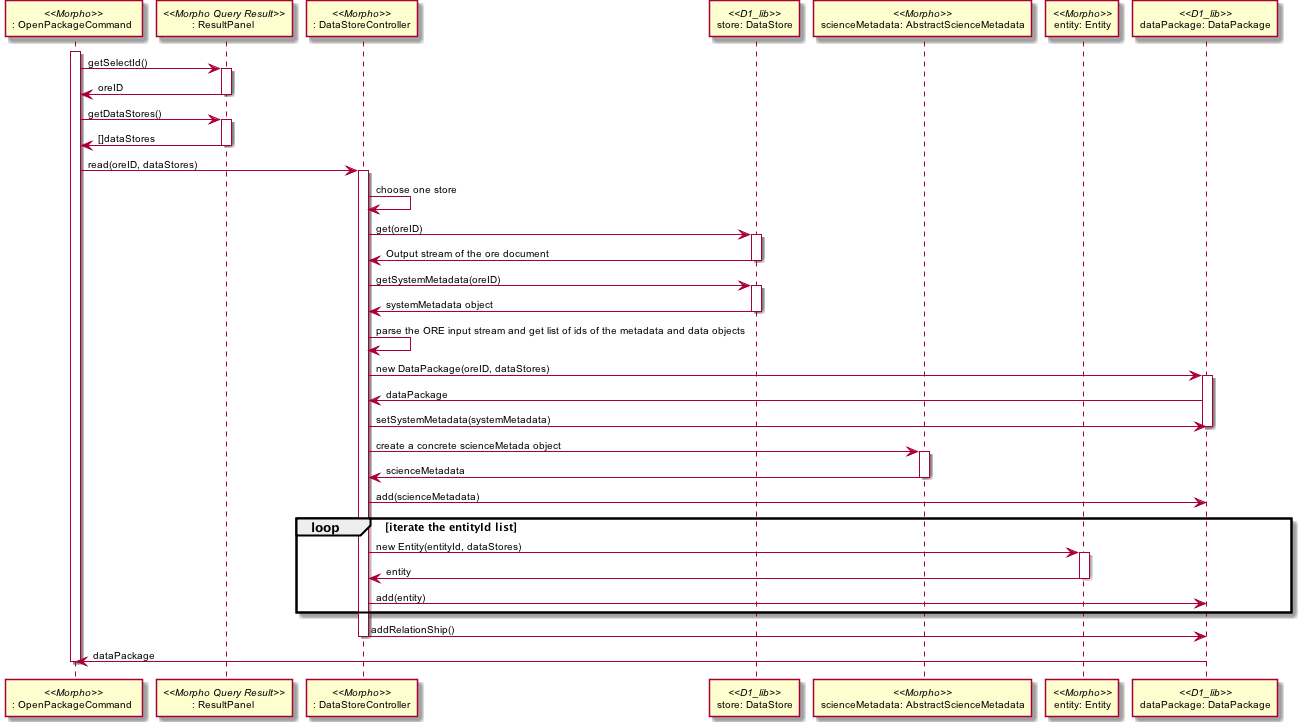

The diagram above was rendered by PlantUML. Its source (embedded in the PNG):
@startuml images/morpho_save_new_package_seq.png
skinparam activityFontColor black
skinparam activityFontSize 10
skinparam activityFontName arial
skinparam activityArrowFontColor black
skinparam activityArrowFontSize 10
skinparam activityArrowFontName arial
skinparam classArrowFontColor black
skinparam classArrowFontSize 10
skinparam classArrowFontName arial
skinparam classAttributeFontColor black
skinparam classAttributeFontSize 10
skinparam classAttributeFontName arial
skinparam classFontColor black
skinparam classFontSize 10
skinparam classFontName arial
skinparam componentFontColor black
skinparam componentFontSize 10
skinparam componentFontName arial
skinparam componentArrowFontColor black
skinparam componentArrowFontSize 10
skinparam componentArrowFontName arial
skinparam noteFontColor black
skinparam noteFontSize 10
skinparam noteFontName arial
skinparam packageFontColor black
skinparam packageFontSize 10
skinparam packageFontName arial
skinparam sequenceActorFontColor black
skinparam sequenceActorFontSize 10
skinparam sequenceActorFontName arial
skinparam sequenceArrowFontColor black
skinparam sequenceArrowFontSize 10
skinparam sequenceArrowFontName arial
skinparam sequenceGroupingFontColor black
skinparam sequenceGroupingFontSize 10
skinparam sequenceGroupingFontName arial
skinparam sequenceGroupingHeaderFontColor black
skinparam sequenceGroupingHeaderFontSize 10
skinparam sequenceGroupingHeaderFontName arial
skinparam sequenceParticipantFontColor black
skinparam sequenceParticipantFontSize 10
skinparam sequenceParticipantFontName arial
skinparam sequenceTitleFontColor black
skinparam sequenceTitleFontSize 10
skinparam sequenceTitleFontName arial
skinparam titleFontColor black
skinparam titleFontSize 10
skinparam titleFontName arial
skinparam usecaseFontColor black
skinparam usecaseFontSize 7
skinparam usecaseFontName arial
skinparam usecaseActorFontColor black
skinparam usecaseActorFontSize 7
skinparam usecaseActorFontName arial
skinparam usecaseArrowFontColor black
skinparam usecaseArrowFontSize 7
skinparam usecaseArrowFontName arial

   participant ": OpenPackageCommand " as open_package_command <<Morpho>>
   participant ": ResultPanel " as result_panel <<Morpho Query Result>>
   participant ": DataStoreController" as data_store_controller <<Morpho>>
   participant "store: DataStore" as data_store <<D1_lib>>
   participant "scienceMetadata: AbstractScienceMetadata" as abstract_metadata <<Morpho>>
   participant "entity: Entity" as entity <<Morpho>>
   participant "dataPackage: DataPackage" as d1_datapackage <<D1_lib>>

   activate open_package_command
   open_package_command -> result_panel: getSelectId()
   activate result_panel
   open_package_command <- result_panel: oreID
   deactivate result_panel
   open_package_command -> result_panel: getDataStores()
   activate result_panel
   open_package_command <- result_panel: []dataStores
   deactivate result_panel
   open_package_command -> data_store_controller: read(oreID, dataStores)
   activate data_store_controller
   data_store_controller -> data_store_controller: choose one store
   data_store_controller -> data_store: get(oreID)
   activate data_store
   data_store_controller <- data_store: Output stream of the ore document
   deactivate data_store 
   data_store_controller -> data_store: getSystemMetadata(oreID)
   activate data_store
   data_store_controller <- data_store: systemMetadata object
   deactivate data_store
   data_store_controller -> data_store_controller: parse the ORE input stream and get list of ids of the metadata and data objects
   data_store_controller -> d1_datapackage: new DataPackage(oreID, dataStores)
   activate d1_datapackage 
   data_store_controller <- d1_datapackage: dataPackage  
   data_store_controller -> d1_datapackage: setSystemMetadata(systemMetadata)
   deactivate d1_datapackage
   data_store_controller -> abstract_metadata: create a concrete scienceMetada object
   activate abstract_metadata 
   data_store_controller <- abstract_metadata: scienceMetadata
   deactivate abstract_metadata
   data_store_controller -> d1_datapackage: add(scienceMetadata)
   
   loop iterate the entityId list    
       data_store_controller -> entity: new Entity(entityId, dataStores)
       activate entity 
       data_store_controller <- entity: entity
       deactivate entity
       data_store_controller -> d1_datapackage: add(entity)
       
   end
   data_store_controller -> d1_datapackage: addRelationShip()
   deactivate data_store_controller
   open_package_command <- d1_datapackage: dataPackage
   
   deactivate open_package_command
  @enduml